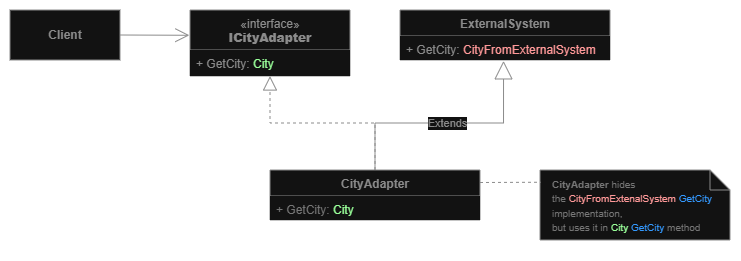

The diagram above was exported from draw.io. Its source (the exported page's mxGraphModel, read from the mxfile embedded in the PNG):
<mxGraphModel dx="984" dy="572" grid="1" gridSize="10" guides="1" tooltips="1" connect="1" arrows="1" fold="1" page="1" pageScale="1" pageWidth="850" pageHeight="1100" math="0" shadow="0">
  <root>
    <mxCell id="0" />
    <mxCell id="1" parent="0" />
    <mxCell id="1G4WmA8h5n_9FoukMsmA-10" value="ExternalSystem" style="swimlane;fontStyle=1;align=center;verticalAlign=top;childLayout=stackLayout;horizontal=1;startSize=26;horizontalStack=0;resizeParent=1;resizeParentMax=0;resizeLast=0;collapsible=1;marginBottom=0;whiteSpace=wrap;html=1;strokeColor=#8B8B8B;fontColor=#8B8B8B;" parent="1" vertex="1">
      <mxGeometry x="490" y="320" width="210" height="50" as="geometry" />
    </mxCell>
    <mxCell id="1G4WmA8h5n_9FoukMsmA-11" value="+ GetCity: &lt;font style=&quot;color: rgb(255, 153, 153);&quot;&gt;CityFromExternalSystem&lt;/font&gt;" style="text;strokeColor=none;fillColor=default;align=left;verticalAlign=top;spacingLeft=4;spacingRight=4;overflow=hidden;rotatable=0;points=[[0,0.5],[1,0.5]];portConstraint=eastwest;whiteSpace=wrap;html=1;fontColor=#8B8B8B;" parent="1G4WmA8h5n_9FoukMsmA-10" vertex="1">
      <mxGeometry y="26" width="210" height="24" as="geometry" />
    </mxCell>
    <mxCell id="1G4WmA8h5n_9FoukMsmA-15" value="&lt;span style=&quot;font-weight: 400;&quot;&gt;«interface»&lt;/span&gt;&lt;br style=&quot;font-weight: 400;&quot;&gt;&lt;b&gt;ICityAdapter&lt;/b&gt;" style="swimlane;fontStyle=1;align=center;verticalAlign=top;childLayout=stackLayout;horizontal=1;startSize=40;horizontalStack=0;resizeParent=1;resizeParentMax=0;resizeLast=0;collapsible=1;marginBottom=0;whiteSpace=wrap;html=1;fontColor=#8B8B8B;strokeColor=#8B8B8B;" parent="1" vertex="1">
      <mxGeometry x="280" y="320" width="160" height="66" as="geometry" />
    </mxCell>
    <mxCell id="1G4WmA8h5n_9FoukMsmA-16" value="+ GetCity: &lt;font style=&quot;color: rgb(153, 255, 153);&quot;&gt;City&lt;/font&gt;" style="text;strokeColor=none;fillColor=default;align=left;verticalAlign=top;spacingLeft=4;spacingRight=4;overflow=hidden;rotatable=0;points=[[0,0.5],[1,0.5]];portConstraint=eastwest;whiteSpace=wrap;html=1;fontColor=#8B8B8B;" parent="1G4WmA8h5n_9FoukMsmA-15" vertex="1">
      <mxGeometry y="40" width="160" height="26" as="geometry" />
    </mxCell>
    <mxCell id="1G4WmA8h5n_9FoukMsmA-20" value="CityAdapter" style="swimlane;fontStyle=1;align=center;verticalAlign=top;childLayout=stackLayout;horizontal=1;startSize=26;horizontalStack=0;resizeParent=1;resizeParentMax=0;resizeLast=0;collapsible=1;marginBottom=0;whiteSpace=wrap;html=1;strokeColor=#8B8B8B;fontColor=#8B8B8B;" parent="1" vertex="1">
      <mxGeometry x="360" y="480" width="210" height="50" as="geometry" />
    </mxCell>
    <mxCell id="1G4WmA8h5n_9FoukMsmA-21" value="&lt;div&gt;&lt;span style=&quot;background-color: transparent; color: light-dark(rgb(139, 139, 139), rgb(118, 118, 118));&quot;&gt;+ GetCity: &lt;/span&gt;&lt;font style=&quot;background-color: transparent; color: rgb(153, 255, 153);&quot;&gt;City&lt;/font&gt;&lt;/div&gt;" style="text;strokeColor=none;fillColor=default;align=left;verticalAlign=top;spacingLeft=4;spacingRight=4;overflow=hidden;rotatable=0;points=[[0,0.5],[1,0.5]];portConstraint=eastwest;whiteSpace=wrap;html=1;fontColor=#8B8B8B;" parent="1G4WmA8h5n_9FoukMsmA-20" vertex="1">
      <mxGeometry y="26" width="210" height="24" as="geometry" />
    </mxCell>
    <mxCell id="1G4WmA8h5n_9FoukMsmA-24" value="" style="endArrow=block;dashed=1;endFill=0;endSize=12;html=1;rounded=0;exitX=0.5;exitY=0;exitDx=0;exitDy=0;entryX=0.5;entryY=1;entryDx=0;entryDy=0;strokeColor=#8B8B8B;edgeStyle=orthogonalEdgeStyle;" parent="1" source="1G4WmA8h5n_9FoukMsmA-20" target="1G4WmA8h5n_9FoukMsmA-15" edge="1">
      <mxGeometry width="160" relative="1" as="geometry">
        <mxPoint x="280" y="470" as="sourcePoint" />
        <mxPoint x="440" y="470" as="targetPoint" />
      </mxGeometry>
    </mxCell>
    <mxCell id="1G4WmA8h5n_9FoukMsmA-26" value="&lt;b&gt;&lt;font style=&quot;color: rgb(139, 139, 139);&quot;&gt;Client&lt;/font&gt;&lt;/b&gt;" style="html=1;whiteSpace=wrap;strokeColor=#8B8B8B;" parent="1" vertex="1">
      <mxGeometry x="100" y="320" width="110" height="50" as="geometry" />
    </mxCell>
    <mxCell id="1G4WmA8h5n_9FoukMsmA-27" value="" style="endArrow=open;endFill=1;endSize=12;html=1;rounded=0;strokeColor=#8B8B8B;entryX=-0.004;entryY=0.383;entryDx=0;entryDy=0;exitX=1;exitY=0.5;exitDx=0;exitDy=0;entryPerimeter=0;" parent="1" source="1G4WmA8h5n_9FoukMsmA-26" target="1G4WmA8h5n_9FoukMsmA-15" edge="1">
      <mxGeometry width="160" relative="1" as="geometry">
        <mxPoint x="60" y="420" as="sourcePoint" />
        <mxPoint x="125" y="421" as="targetPoint" />
      </mxGeometry>
    </mxCell>
    <mxCell id="lhEKY1b-IABbR1z8vKZR-1" value="Extends" style="endArrow=block;endSize=16;endFill=0;html=1;rounded=0;strokeColor=#8B8B8B;fontColor=#8B8B8B;entryX=0.493;entryY=1.036;entryDx=0;entryDy=0;entryPerimeter=0;exitX=0.5;exitY=0;exitDx=0;exitDy=0;edgeStyle=orthogonalEdgeStyle;" edge="1" parent="1" source="1G4WmA8h5n_9FoukMsmA-20" target="1G4WmA8h5n_9FoukMsmA-11">
      <mxGeometry width="160" relative="1" as="geometry">
        <mxPoint x="410" y="510" as="sourcePoint" />
        <mxPoint x="570" y="510" as="targetPoint" />
        <Array as="points">
          <mxPoint x="465" y="433" />
          <mxPoint x="594" y="433" />
        </Array>
      </mxGeometry>
    </mxCell>
    <mxCell id="lhEKY1b-IABbR1z8vKZR-2" value="" style="shape=note;size=20;whiteSpace=wrap;html=1;fontColor=#8B8B8B;strokeColor=#8B8B8B;align=left;spacing=0;labelBackgroundColor=default;" vertex="1" parent="1">
      <mxGeometry x="630" y="480" width="190" height="70" as="geometry" />
    </mxCell>
    <mxCell id="lhEKY1b-IABbR1z8vKZR-4" value="&lt;font style=&quot;font-size: 10px; background-color: light-dark(#ffffff, var(--ge-dark-color, #121212));&quot;&gt;&lt;b style=&quot;color: light-dark(rgb(139, 139, 139), rgb(118, 118, 118));&quot;&gt;CityAdapter&amp;nbsp;&lt;/b&gt;&lt;span style=&quot;color: light-dark(rgb(139, 139, 139), rgb(118, 118, 118));&quot;&gt;hides the&amp;nbsp;&lt;/span&gt;&lt;font style=&quot;color: rgb(255, 153, 153);&quot;&gt;CityFromExtenalSystem&amp;nbsp;&lt;/font&gt;&lt;font style=&quot;color: rgb(51, 153, 255);&quot;&gt;GetCity&lt;/font&gt;&lt;font style=&quot;color: rgb(51, 153, 255);&quot;&gt; &lt;/font&gt;&lt;span style=&quot;color: light-dark(rgb(139, 139, 139), rgb(118, 118, 118));&quot;&gt;implementation,&amp;nbsp;&lt;/span&gt;&lt;br style=&quot;color: rgb(118, 118, 118);&quot;&gt;&lt;/font&gt;&lt;div&gt;&lt;font style=&quot;font-size: 10px; background-color: light-dark(#ffffff, var(--ge-dark-color, #121212));&quot;&gt;&lt;font color=&quot;#767676&quot;&gt;but uses it in&amp;nbsp;&lt;/font&gt;&lt;font style=&quot;color: rgb(153, 255, 153);&quot;&gt;City&amp;nbsp;&lt;/font&gt;&lt;font style=&quot;color: rgb(51, 153, 255);&quot;&gt;GetCity &lt;/font&gt;&lt;font color=&quot;#767676&quot;&gt;method&lt;/font&gt;&lt;/font&gt;&lt;/div&gt;" style="text;html=1;whiteSpace=wrap;strokeColor=none;fillColor=none;align=left;verticalAlign=middle;rounded=0;" vertex="1" parent="1">
      <mxGeometry x="640" y="470" width="180" height="90" as="geometry" />
    </mxCell>
    <mxCell id="lhEKY1b-IABbR1z8vKZR-6" value="" style="endArrow=none;dashed=1;html=1;rounded=0;exitX=1;exitY=0.25;exitDx=0;exitDy=0;entryX=0.004;entryY=0.175;entryDx=0;entryDy=0;entryPerimeter=0;strokeColor=#8B8B8B;" edge="1" parent="1" source="1G4WmA8h5n_9FoukMsmA-20" target="lhEKY1b-IABbR1z8vKZR-2">
      <mxGeometry width="50" height="50" relative="1" as="geometry">
        <mxPoint x="710" y="530" as="sourcePoint" />
        <mxPoint x="760" y="480" as="targetPoint" />
      </mxGeometry>
    </mxCell>
  </root>
</mxGraphModel>